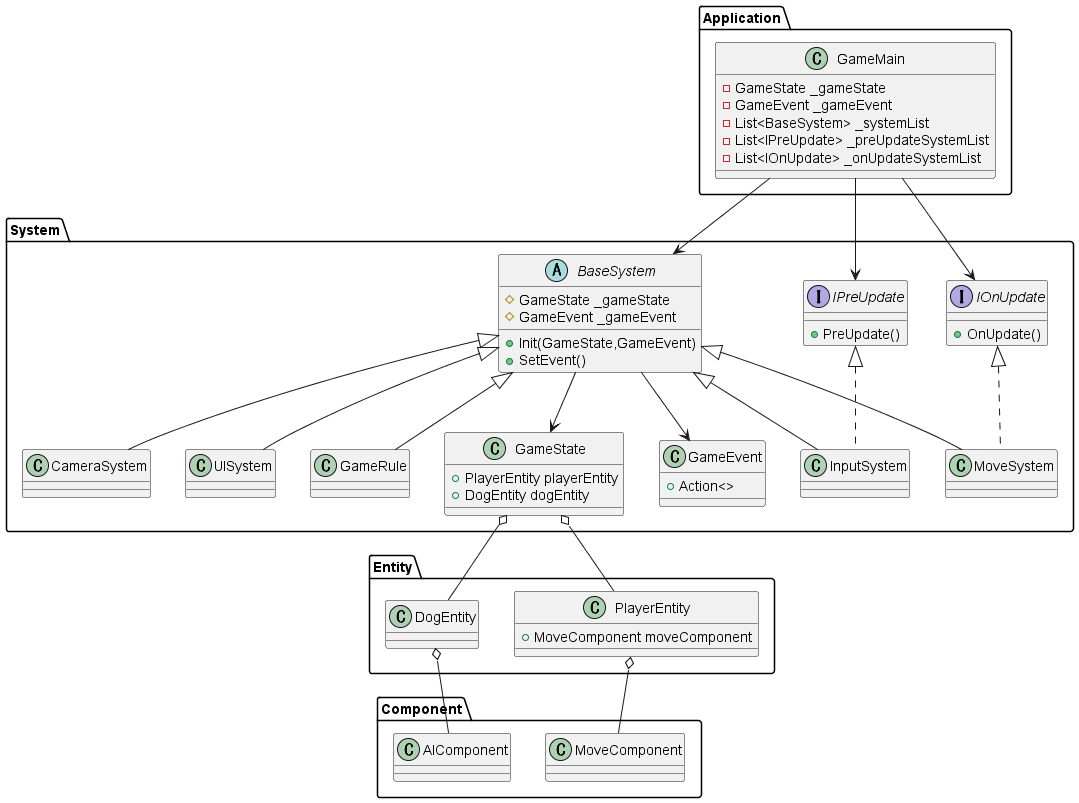

The diagram above was rendered by PlantUML. Its source (embedded in the PNG):
@startuml
package Application{
    class GameMain{
        -GameState _gameState
        -GameEvent _gameEvent
        -List<BaseSystem> _systemList
        -List<IPreUpdate> _preUpdateSystemList
        -List<IOnUpdate> _onUpdateSystemList
    }
}
package System{
    class GameEvent{
        +Action<>
    }
    class GameState{
        +PlayerEntity playerEntity
        +DogEntity dogEntity
    }
    abstract BaseSystem{
        #GameState _gameState
        #GameEvent _gameEvent
        +Init(GameState,GameEvent)
        +SetEvent()
    }
    interface IPreUpdate{
        +PreUpdate()
    }
    interface IOnUpdate{
        +OnUpdate()
    }
    class GameRule{
        
    }
    class InputSystem{

    }
    class MoveSystem{

    }
    class CameraSystem{

    }
    class UISystem{

    }
}
package Entity{
    class PlayerEntity{
        +MoveComponent moveComponent
    }
    class DogEntity{

    }
}
package Component{
    class MoveComponent{

    }
    class AIComponent{

    }
}

BaseSystem <-up- GameMain
IPreUpdate <-up- GameMain
IOnUpdate <-up- GameMain

GameState <-up- BaseSystem
GameEvent <-up- BaseSystem

GameRule -up-|> BaseSystem
InputSystem -up-|> BaseSystem
MoveSystem -up-|> BaseSystem
CameraSystem -up-|> BaseSystem
UISystem -up-|> BaseSystem

InputSystem .up.|> IPreUpdate

MoveSystem .up.|> IOnUpdate

PlayerEntity -up-o GameState
DogEntity -up-o GameState

PlayerEntity o-- MoveComponent
DogEntity o-- AIComponent

@enduml